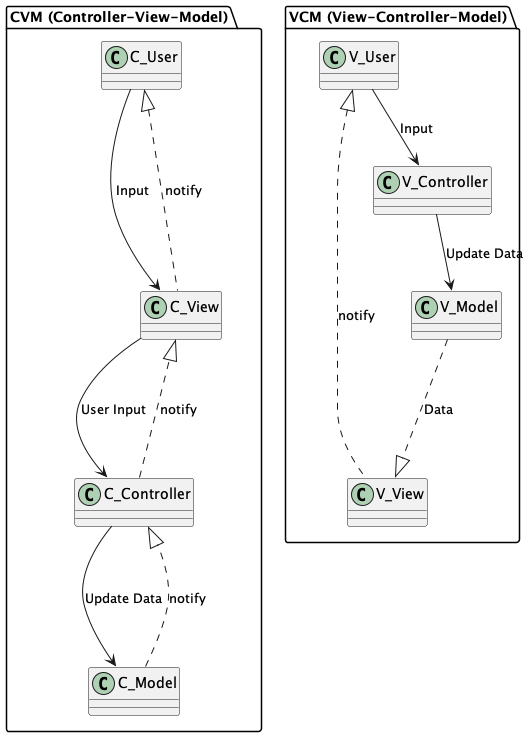

The diagram above was rendered by PlantUML. Its source (embedded in the PNG):
@startuml


package "CVM (Controller-View-Model)" {
  class C_User
  class C_Model
  class C_View
  class C_Controller
}
C_User --> C_View : Input
C_User <|... C_View: notify
C_Controller ...|>  C_View : notify
C_Controller --> C_Model : Update Data
C_View --> C_Controller : User Input
C_Model ...|> C_Controller : notify

package "VCM (View-Controller-Model)" {
  class V_User
  class V_Model
  class V_View
  class V_Controller
}
V_User --> V_Controller : Input
V_User <|... V_View : notify


V_Controller --> V_Model : Update Data
V_Model ...|>  V_View : Data


@enduml